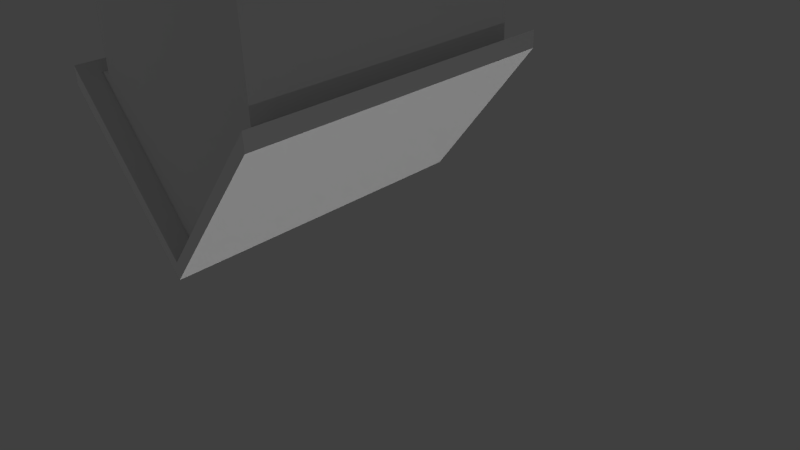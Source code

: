 # Source: House.blend  (saved by Blender 2.75.0; exported with 4.5.12 LTS)
import bpy
from mathutils import Matrix  # noqa: F401  (used for matrix-valued properties, if any)

bpy.ops.wm.read_factory_settings(use_empty=True)
scene = bpy.context.scene
scene.name = 'Scene'

# ---- collections
col_collection_1 = bpy.data.collections.new('Collection 1'); scene.collection.children.link(col_collection_1)

# ---- world
world_world = bpy.data.worlds.new('World'); scene.world = world_world
world_world.color = (0.05088, 0.05088, 0.05088)
world_world.use_sun_shadow = False
world_world.sun_shadow_jitter_overblur = 0.0
world_world.cycles.sampling_method = 'MANUAL'
world_world.cycles.sample_map_resolution = 256

# ---- cameras
cam_camera = bpy.data.cameras.new('Camera')
cam_camera.clip_end = 100.0
cam_camera.lens = 35.0
cam_camera.sensor_width = 32.0
cam_camera.sensor_height = 18.0
cam_camera.ortho_scale = 7.314
cam_camera.dof.focus_distance = 0.0
cam_camera.dof.aperture_fstop = 128.0

# ---- lights
light_point = bpy.data.lights.new('Point', 'POINT')
light_point.transmission_factor = 0.0
light_point.energy = 100.0
light_point.shadow_buffer_clip_start = 0.5
light_point.shadow_soft_size = 0.1
light_point.shadow_maximum_resolution = 0.006
light_point.use_absolute_resolution = True
light_point.cycles.use_multiple_importance_sampling = False
light_sun = bpy.data.lights.new('Sun', 'SUN')
light_sun.transmission_factor = 0.0
light_sun.angle = 0.1993
light_sun.energy = 1.0
light_sun.shadow_buffer_clip_start = 0.5
light_sun.shadow_soft_size = 0.1
light_sun.shadow_cascade_max_distance = 1000.0
light_sun.cycles.use_multiple_importance_sampling = False
light_lamp = bpy.data.lights.new('Lamp', 'POINT')
light_lamp.transmission_factor = 0.0
light_lamp.cutoff_distance = 30.0
light_lamp.energy = 100.0
light_lamp.shadow_buffer_clip_start = 1.001
light_lamp.shadow_soft_size = 0.1
light_lamp.shadow_maximum_resolution = 0.006
light_lamp.use_absolute_resolution = True
light_lamp.cycles.use_multiple_importance_sampling = False

# ---- meshes
me_cube_005 = bpy.data.meshes.new('Cube.005')
me_cube_005.from_pydata([(-1.553, -2.252, -1.118), (-1.531, -2.244, 0.831), (-1.531, 2.254, -1.121), (-1.531, 2.246, 0.831), (1.51, -2.244, -1.113), (1.51, -2.244, 0.831), (1.51, 2.246, -1.113), (1.51, 2.246, 0.831), (-0.03822, -2.252, -2.998), (1.697, -2.252, -1.118), (-0.01266, 2.254, -2.998), (0.9758, 0.08224, -2.127), (-0.03824, -2.252, -3.263), (-1.719, -2.252, -1.118), (-1.698, 2.254, -1.122), (-0.01268, 2.254, -3.264), (1.697, 2.254, -1.118), (-0.01678, -2.569, -3.267), (-1.832, -2.569, -0.9805), (-1.832, 2.544, -0.9805), (-0.01268, 2.544, -3.264), (1.805, 2.544, -0.9834), (1.805, -2.569, -0.9834), (-0.01678, -2.569, -3.534), (-1.832, -2.569, -1.248), (-1.832, 2.544, -1.248), (-0.01268, 2.544, -3.531), (1.805, 2.544, -1.251), (1.805, -2.569, -1.251)], [], [(1, 3, 2, 0), (3, 7, 6, 2), (7, 5, 4, 6), (5, 1, 0, 4), (5, 1, 3, 7), (2, 6, 10), (4, 0, 8), (2, 10, 15, 14), (8, 0, 13, 12), (0, 2, 14, 13), (18, 17, 20, 19), (21, 20, 17, 22), (24, 25, 26, 23), (27, 28, 23, 26), (22, 17, 23, 28), (18, 19, 25, 24), (20, 21, 27, 26), (21, 22, 28, 27), (19, 20, 26, 25), (17, 18, 24, 23), (6, 4, 9, 16), (10, 6, 16, 15), (4, 8, 12, 9)])
_uv = me_cube_005.uv_layers.new(name='UVMap')
_uv.uv.foreach_set('vector', [0.6986, 0.5222, 0.9992, 0.5224, 0.9998, 0.3917, 0.6982, 0.3917, 0.01144, 0.7299, 0.215, 0.7299, 0.215, 0.5997, 0.01141, 0.5992, 0.9988, 0.5229, 0.6982, 0.5229, 0.6982, 0.653, 0.9988, 0.653, 0.4815, 0.6658, 0.685, 0.6658, 0.6865, 0.5353, 0.4815, 0.5356, 0.469, 0.8698, 0.469, 0.6663, 0.7696, 0.6663, 0.7696, 0.8698, 0.01141, 0.5992, 0.215, 0.5997, 0.1131, 0.4736, 0.4815, 0.5356, 0.6865, 0.5353, 0.5851, 0.4095, 0.01141, 0.5992, 0.1131, 0.4736, 0.1131, 0.4558, 0.0002451, 0.5992, 0.5851, 0.4095, 0.6865, 0.5353, 0.6977, 0.5353, 0.5851, 0.3917, 0.469, 0.9182, 0.7706, 0.9182, 0.7706, 0.9071, 0.469, 0.9071, 0.2222, 0.0002451, 0.1088, 0.1369, 0.3963, 0.4395, 0.4616, 0.1989, 0.1239, 0.4436, 0.3963, 0.4395, 0.1088, 0.1369, 0.0002451, 0.2132, 0.4691, 0.3912, 0.8114, 0.391, 0.8113, 0.1956, 0.469, 0.1958, 0.8114, 0.0003633, 0.4691, 0.0002451, 0.469, 0.1958, 0.8113, 0.1956, 0.2437, 0.7306, 0.1218, 0.8834, 0.1217, 0.9013, 0.2437, 0.7485, 0.469, 0.9066, 0.8113, 0.9066, 0.8113, 0.8887, 0.469, 0.8887, 0.3963, 0.4395, 0.1239, 0.4436, 0.139, 0.4553, 0.4083, 0.4553, 0.8113, 0.8703, 0.469, 0.8703, 0.469, 0.8882, 0.8113, 0.8882, 0.4616, 0.1989, 0.3963, 0.4395, 0.4083, 0.4553, 0.4685, 0.2148, 0.1218, 0.8834, 0.0002461, 0.7304, 0.0002451, 0.7483, 0.1217, 0.9013, 0.3013, 0.9019, 0.0007335, 0.9018, 0.0002451, 0.9143, 0.3018, 0.9144, 0.1131, 0.4736, 0.215, 0.5997, 0.2275, 0.5994, 0.1131, 0.4558, 0.4815, 0.5356, 0.5851, 0.4095, 0.5851, 0.3917, 0.469, 0.5353])
me_cube_005.use_remesh_preserve_volume = False
me_cube_005.use_remesh_preserve_attributes = False
me_cube_005.use_mirror_vertex_groups = False
me_cube_005.update()

# ---- objects
ob_point = bpy.data.objects.new('Point', light_point)
ob_sun = bpy.data.objects.new('Sun', light_sun)
ob_cube = bpy.data.objects.new('Cube', me_cube_005)
ob_lamp = bpy.data.objects.new('Lamp', light_lamp)
ob_camera = bpy.data.objects.new('Camera', cam_camera)

# ---- transforms, parenting, visibility, modifiers, constraints
ob_point.location = (7.705, -13.43, -2.955)
ob_point.lineart.crease_threshold = 0.0
ob_sun.location = (-13.42, 21.05, -21.89)
ob_sun.lineart.crease_threshold = 0.0
ob_cube.location = (0.7241, 0.2873, 0.8322)
ob_cube.rotation_euler = (-0.0, -3.142, -0.0)
ob_cube.lineart.crease_threshold = 0.0
ob_lamp.location = (-11.96, -0.4579, 6.044)
ob_lamp.rotation_euler = (-2.484, -0.07945, 1.319)
ob_lamp.lock_rotations_4d = False
ob_lamp.empty_display_type = 'ARROWS'
ob_lamp.color = (0.0, 0.0, 0.0, 0.0)
ob_lamp.lineart.crease_threshold = 0.0
ob_camera.location = (-8.333, -7.24, -1.49)
ob_camera.rotation_euler = (1.092, -3.113, -0.7699)
ob_camera.lock_rotations_4d = False
ob_camera.empty_display_type = 'ARROWS'
ob_camera.color = (0.0, 0.0, 0.0, 0.0)
ob_camera.display_type = 'WIRE'
ob_camera.lineart.crease_threshold = 0.0

# ---- collection membership
col_collection_1.objects.link(ob_point)
col_collection_1.objects.link(ob_sun)
col_collection_1.objects.link(ob_cube)
col_collection_1.objects.link(ob_lamp)
col_collection_1.objects.link(ob_camera)

# ---- scene / render settings (as saved in the file)
scene.camera = ob_camera
scene.frame_start = 1; scene.frame_end = 250; scene.frame_set(1)
scene.render.engine = 'BLENDER_EEVEE_NEXT'
scene.render.resolution_percentage = 50
scene.render.dither_intensity = 0.0
scene.cycles.use_denoising = False
scene.cycles.samples = 10
scene.cycles.sampling_pattern = 'TABULATED_SOBOL'
scene.cycles.light_sampling_threshold = 0.0
scene.cycles.use_adaptive_sampling = False
scene.cycles.use_light_tree = False
scene.cycles.blur_glossy = 0.0
scene.cycles.pixel_filter_type = 'GAUSSIAN'
scene.cycles.sample_clamp_indirect = 0.0
scene.view_settings.view_transform = 'Standard'
bpy.context.view_layer.update()
